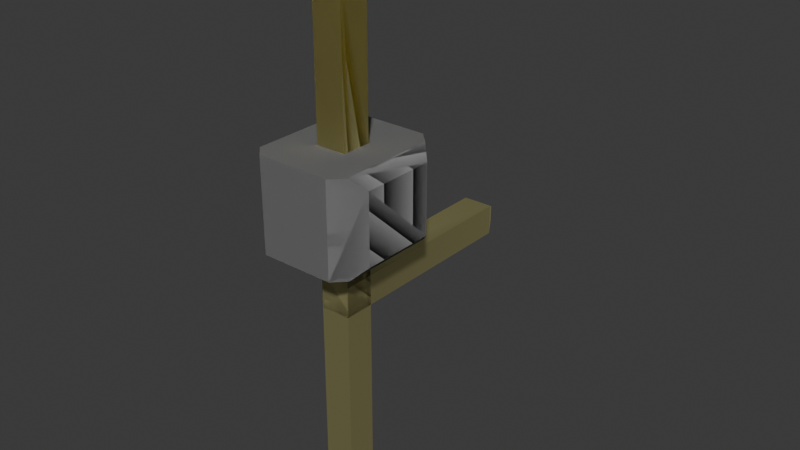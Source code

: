 # Source: 1xPin-Header.blend  (saved by Blender 4.4.32; exported with 4.5.12 LTS)
import bpy
from mathutils import Matrix  # noqa: F401  (used for matrix-valued properties, if any)

bpy.ops.wm.read_factory_settings(use_empty=True)
scene = bpy.context.scene
scene.name = 'Scene'

# ---- collections
col_collection = bpy.data.collections.new('Collection'); scene.collection.children.link(col_collection)

# ---- materials (node trees are filled in below, after node groups)
mat_m20_9990345_color_1_004 = bpy.data.materials.new('m20-9990345_color_1.004')
mat_m20_9990345_color_1_004.diffuse_color = (0.298, 0.298, 0.298, 1.0)
mat_m20_9990345_color_1_004.roughness = 1.0
mat_gold = bpy.data.materials.new('Gold')
mat_gold.diffuse_color = (0.9714, 0.9167, 0.4554, 1.0)
mat_gold.roughness = 1.0
mat_gold.metallic = 0.5118
mat_m20_9990345_color_1_001 = bpy.data.materials.new('m20-9990345_color_1.001')
mat_m20_9990345_color_1_001.diffuse_color = (0.298, 0.298, 0.298, 1.0)
mat_m20_9990345_color_1_001.roughness = 1.0
mat_gold_001 = bpy.data.materials.new('Gold.001')
mat_gold_001.diffuse_color = (0.9714, 0.9167, 0.4554, 1.0)
mat_gold_001.roughness = 1.0
mat_gold_001.metallic = 0.5118

# ---- node groups
ng_smooth_by_angle_004 = bpy.data.node_groups.new('Smooth by Angle.004', 'GeometryNodeTree')
_s = ng_smooth_by_angle_004.interface.new_socket(name='Mesh', in_out='OUTPUT', socket_type='NodeSocketGeometry')
_s = ng_smooth_by_angle_004.interface.new_socket(name='Mesh', in_out='INPUT', socket_type='NodeSocketGeometry')
_s = ng_smooth_by_angle_004.interface.new_socket(name='Angle', in_out='INPUT', socket_type='NodeSocketFloat')
_s.subtype = 'ANGLE'
_s.default_value = 0.5236
_s.min_value = 0.0
_s.max_value = 3.142
_s.description = 'Maximum face angle for smooth edges'
_s = ng_smooth_by_angle_004.interface.new_socket(name='Ignore Sharpness', in_out='INPUT', socket_type='NodeSocketBool')
_s.force_non_field = True
ng_smooth_by_angle_004.description = 'Set the sharpness of mesh edges based on the angle between the neighboring faces'
ng_smooth_by_angle_004.is_modifier = True
_N = ng_smooth_by_angle_004.nodes; _L = ng_smooth_by_angle_004.links
n0 = _N.new('GeometryNodeSetShadeSmooth'); n0.name = 'Set Shade Smooth'; n0.location = (120, -80)
n0.domain = 'EDGE'
n1 = _N.new('GeometryNodeSetShadeSmooth'); n1.name = 'Set Shade Smooth.001'; n1.location = (300, -80)
n2 = _N.new('NodeGroupOutput'); n2.name = 'Group Output'; n2.location = (480, -80)
n3 = _N.new('GeometryNodeInputMeshEdgeAngle'); n3.name = 'Edge Angle'; n3.location = (-440, -240)
n4 = _N.new('NodeGroupInput'); n4.name = 'Group Input'; n4.location = (-80, -80)
n5 = _N.new('GeometryNodeInputEdgeSmooth'); n5.name = 'Is Edge Smooth'; n5.location = (-260, -120)
n6 = _N.new('GeometryNodeInputShadeSmooth'); n6.name = 'Is Shade Smooth'; n6.location = (-440, -397)
n7 = _N.new('FunctionNodeCompare'); n7.name = 'Compare'; n7.location = (-260, -260)
n7.operation = 'LESS_EQUAL'
n7.inputs[6].default_value = (0.0, 0.0, 0.0, 0.0)
n7.inputs[7].default_value = (0.0, 0.0, 0.0, 0.0)
n8 = _N.new('FunctionNodeBooleanMath'); n8.name = 'Boolean Math.001'; n8.location = (-80, -260)
n9 = _N.new('NodeGroupInput'); n9.name = 'Group Input.001'; n9.location = (-440, -329)
n10 = _N.new('NodeGroupInput'); n10.name = 'Group Input.002'; n10.location = (-259, -189)
n11 = _N.new('FunctionNodeBooleanMath'); n11.name = 'Boolean Math'; n11.location = (-80, -149)
n11.operation = 'OR'
n12 = _N.new('FunctionNodeBooleanMath'); n12.name = 'Boolean Math.002'; n12.location = (-260, -380)
n12.operation = 'OR'
n13 = _N.new('NodeGroupInput'); n13.name = 'Group Input.003'; n13.location = (-440, -460)
_L.new(n3.outputs[0], n7.inputs[0])
_L.new(n1.outputs[0], n2.inputs[0])
_L.new(n9.outputs[1], n7.inputs[1])
_L.new(n7.outputs[0], n8.inputs[0])
_L.new(n4.outputs[0], n0.inputs[0])
_L.new(n0.outputs[0], n1.inputs[0])
_L.new(n8.outputs[0], n0.inputs[2])
_L.new(n10.outputs[2], n11.inputs[1])
_L.new(n5.outputs[0], n11.inputs[0])
_L.new(n11.outputs[0], n0.inputs[1])
_L.new(n13.outputs[2], n12.inputs[1])
_L.new(n6.outputs[0], n12.inputs[0])
_L.new(n12.outputs[0], n8.inputs[1])
n2.is_active_output = True
ng_smooth_by_angle_001 = bpy.data.node_groups.new('Smooth by Angle.001', 'GeometryNodeTree')
_s = ng_smooth_by_angle_001.interface.new_socket(name='Mesh', in_out='OUTPUT', socket_type='NodeSocketGeometry')
_s = ng_smooth_by_angle_001.interface.new_socket(name='Mesh', in_out='INPUT', socket_type='NodeSocketGeometry')
_s = ng_smooth_by_angle_001.interface.new_socket(name='Angle', in_out='INPUT', socket_type='NodeSocketFloat')
_s.subtype = 'ANGLE'
_s.default_value = 0.5236
_s.min_value = 0.0
_s.max_value = 3.142
_s.description = 'Maximum face angle for smooth edges'
_s = ng_smooth_by_angle_001.interface.new_socket(name='Ignore Sharpness', in_out='INPUT', socket_type='NodeSocketBool')
_s.force_non_field = True
ng_smooth_by_angle_001.description = 'Set the sharpness of mesh edges based on the angle between the neighboring faces'
ng_smooth_by_angle_001.is_modifier = True
_N = ng_smooth_by_angle_001.nodes; _L = ng_smooth_by_angle_001.links
n0 = _N.new('GeometryNodeSetShadeSmooth'); n0.name = 'Set Shade Smooth'; n0.location = (120, -80)
n0.domain = 'EDGE'
n1 = _N.new('GeometryNodeSetShadeSmooth'); n1.name = 'Set Shade Smooth.001'; n1.location = (300, -80)
n2 = _N.new('NodeGroupOutput'); n2.name = 'Group Output'; n2.location = (480, -80)
n3 = _N.new('GeometryNodeInputMeshEdgeAngle'); n3.name = 'Edge Angle'; n3.location = (-440, -240)
n4 = _N.new('NodeGroupInput'); n4.name = 'Group Input'; n4.location = (-80, -80)
n5 = _N.new('GeometryNodeInputEdgeSmooth'); n5.name = 'Is Edge Smooth'; n5.location = (-260, -120)
n6 = _N.new('GeometryNodeInputShadeSmooth'); n6.name = 'Is Shade Smooth'; n6.location = (-440, -397)
n7 = _N.new('FunctionNodeCompare'); n7.name = 'Compare'; n7.location = (-260, -260)
n7.operation = 'LESS_EQUAL'
n7.inputs[6].default_value = (0.0, 0.0, 0.0, 0.0)
n7.inputs[7].default_value = (0.0, 0.0, 0.0, 0.0)
n8 = _N.new('FunctionNodeBooleanMath'); n8.name = 'Boolean Math.001'; n8.location = (-80, -260)
n9 = _N.new('NodeGroupInput'); n9.name = 'Group Input.001'; n9.location = (-440, -329)
n10 = _N.new('NodeGroupInput'); n10.name = 'Group Input.002'; n10.location = (-259, -189)
n11 = _N.new('FunctionNodeBooleanMath'); n11.name = 'Boolean Math'; n11.location = (-80, -149)
n11.operation = 'OR'
n12 = _N.new('FunctionNodeBooleanMath'); n12.name = 'Boolean Math.002'; n12.location = (-260, -380)
n12.operation = 'OR'
n13 = _N.new('NodeGroupInput'); n13.name = 'Group Input.003'; n13.location = (-440, -460)
_L.new(n3.outputs[0], n7.inputs[0])
_L.new(n1.outputs[0], n2.inputs[0])
_L.new(n9.outputs[1], n7.inputs[1])
_L.new(n7.outputs[0], n8.inputs[0])
_L.new(n4.outputs[0], n0.inputs[0])
_L.new(n0.outputs[0], n1.inputs[0])
_L.new(n8.outputs[0], n0.inputs[2])
_L.new(n10.outputs[2], n11.inputs[1])
_L.new(n5.outputs[0], n11.inputs[0])
_L.new(n11.outputs[0], n0.inputs[1])
_L.new(n13.outputs[2], n12.inputs[1])
_L.new(n6.outputs[0], n12.inputs[0])
_L.new(n12.outputs[0], n8.inputs[1])
n2.is_active_output = True

# ---- material node trees
mat_m20_9990345_color_1_004.use_nodes = True; mat_m20_9990345_color_1_004.node_tree.nodes.clear()
_N = mat_m20_9990345_color_1_004.node_tree.nodes; _L = mat_m20_9990345_color_1_004.node_tree.links
n0 = _N.new('ShaderNodeBsdfPrincipled'); n0.name = 'Principled BSDF'; n0.location = (0, 300)
n0.inputs[0].default_value = (0.298, 0.298, 0.298, 1.0)
n0.inputs[2].default_value = 1.0
n0.inputs[13].default_value = 0.298
n1 = _N.new('ShaderNodeOutputMaterial'); n1.name = 'Material Output'; n1.location = (280, 300)
_L.new(n0.outputs[0], n1.inputs[0])
n1.is_active_output = True
mat_gold.use_nodes = True; mat_gold.node_tree.nodes.clear()
_N = mat_gold.node_tree.nodes; _L = mat_gold.node_tree.links
n0 = _N.new('ShaderNodeBsdfPrincipled'); n0.name = 'Principled BSDF'; n0.location = (10, 300)
n0.inputs[0].default_value = (0.9714, 0.9167, 0.4554, 1.0)
n0.inputs[1].default_value = 1.0
n1 = _N.new('ShaderNodeOutputMaterial'); n1.name = 'Material Output'; n1.location = (300, 300)
_L.new(n0.outputs[0], n1.inputs[0])
n1.is_active_output = True
mat_m20_9990345_color_1_001.use_nodes = True; mat_m20_9990345_color_1_001.node_tree.nodes.clear()
_N = mat_m20_9990345_color_1_001.node_tree.nodes; _L = mat_m20_9990345_color_1_001.node_tree.links
n0 = _N.new('ShaderNodeBsdfPrincipled'); n0.name = 'Principled BSDF'; n0.location = (0, 300)
n0.inputs[0].default_value = (0.298, 0.298, 0.298, 1.0)
n0.inputs[2].default_value = 1.0
n0.inputs[13].default_value = 0.298
n1 = _N.new('ShaderNodeOutputMaterial'); n1.name = 'Material Output'; n1.location = (280, 300)
_L.new(n0.outputs[0], n1.inputs[0])
n1.is_active_output = True
mat_gold_001.use_nodes = True; mat_gold_001.node_tree.nodes.clear()
_N = mat_gold_001.node_tree.nodes; _L = mat_gold_001.node_tree.links
n0 = _N.new('ShaderNodeBsdfPrincipled'); n0.name = 'Principled BSDF'; n0.location = (10, 300)
n0.inputs[0].default_value = (0.9714, 0.9167, 0.4554, 1.0)
n0.inputs[1].default_value = 1.0
n1 = _N.new('ShaderNodeOutputMaterial'); n1.name = 'Material Output'; n1.location = (300, 300)
_L.new(n0.outputs[0], n1.inputs[0])
n1.is_active_output = True

# ---- world
world_world = bpy.data.worlds.new('World'); scene.world = world_world
world_world.use_nodes = True; world_world.node_tree.nodes.clear()
_N = world_world.node_tree.nodes; _L = world_world.node_tree.links
n0 = _N.new('ShaderNodeOutputWorld'); n0.name = 'World Output'; n0.location = (300, 300)
n1 = _N.new('ShaderNodeBackground'); n1.name = 'Background'; n1.location = (10, 300)
n1.inputs[0].default_value = (0.05088, 0.05088, 0.05088, 1.0)
_L.new(n1.outputs[0], n0.inputs[0])
n0.is_active_output = True
world_world.color = (0.05088, 0.05088, 0.05088)
world_world.sun_shadow_jitter_overblur = 0.0

# ---- meshes
me_m20_9990345_1_004 = bpy.data.meshes.new('m20-9990345_1.004')
me_m20_9990345_1_004.from_pydata([(0.81, 0.0, 1.27), (0.205, -5.58, -0.165), (1.06, 0.0, 1.02), (0.205, -5.58, 0.165), (0.358, 0.0, 0.318), (-0.125, -5.58, -0.165), (1.06, 0.0, -1.02), (-0.125, -5.58, 0.165), (0.358, 0.0, -0.318), (0.358, -5.316, 0.318), (0.358, -5.316, -0.318), (0.81, 0.0, -1.27), (-0.73, 0.0, -1.27), (-0.278, -5.316, 0.318), (-0.278, 0.0, -0.318), (-0.278, -5.316, -0.318), (-0.98, 0.0, -1.02), (0.358, 5.836, -0.318), (-0.98, 0.0, 1.02), (-0.278, 5.836, -0.318), (-0.278, 0.0, 0.318), (0.358, 5.836, 0.318), (-0.73, 0.0, 1.27), (-0.278, 5.836, 0.318), (1.31, -0.25, 0.77), (-0.125, 6.1, 0.165), (1.31, -0.25, -0.77), (-0.125, 6.1, -0.165), (0.205, 6.1, 0.165), (1.31, -1.69, -0.77), (0.81, -1.94, -1.27), (0.205, 6.1, -0.165), (1.06, -1.94, -1.02), (-0.73, -1.94, -1.27), (-0.73, -1.94, -0.77), (0.81, -1.94, 1.27), (0.81, -1.94, 0.77), (-0.73, -1.94, 1.27), (-0.73, -1.94, 0.77), (0.81, -1.94, -0.77), (1.06, -1.94, 1.02), (0.358, -1.94, -0.318), (-0.278, -1.94, -0.318), (-0.278, -1.94, 0.318), (0.358, -1.94, 0.318), (-0.98, -1.94, 1.02), (-0.98, -1.94, -1.02), (1.31, -1.69, 0.77), (-1.23, -1.69, -0.77), (-1.23, -0.25, -0.77), (-1.23, -0.25, 0.77), (-1.23, -1.69, 0.77), (0.358, 0.0, 0.01483), (0.02517, 0.0, -0.318), (-0.278, 0.0, 0.01483), (0.02517, 0.0, 0.318), (-0.08547, -1.94, -0.318), (-0.278, -1.94, 0.1255), (-0.08547, -1.94, 0.318), (0.358, -1.94, 0.1255)], [], [(0, 2, 4), (4, 2, 6), (6, 8, 52, 4), (8, 6, 11), (8, 11, 12), (8, 12, 14, 53), (16, 14, 12), (18, 14, 16), (18, 20, 54, 14), (22, 20, 18), (22, 4, 55, 20), (22, 0, 4), (24, 26, 2), (2, 26, 6), (6, 26, 11), (11, 26, 29), (11, 29, 30), (30, 29, 32), (33, 12, 30), (30, 12, 11), (37, 35, 22), (22, 35, 0), (30, 32, 39), (39, 32, 40), (39, 40, 36), (36, 40, 35), (42, 34, 41, 56), (57, 43, 34, 42), (38, 34, 43), (58, 44, 38, 43), (38, 44, 36), (59, 41, 36, 44), (41, 39, 36), (41, 34, 39), (37, 45, 38), (38, 45, 46), (38, 46, 34), (34, 46, 33), (29, 47, 32), (32, 47, 40), (24, 47, 29, 26), (40, 47, 35), (35, 47, 24), (35, 24, 0), (0, 24, 2), (46, 48, 33), (33, 48, 49), (33, 49, 12), (12, 49, 16), (18, 16, 50), (50, 16, 49), (45, 37, 51), (51, 37, 22), (51, 22, 50), (50, 22, 18), (51, 48, 45), (45, 48, 46), (48, 51, 49), (49, 51, 50), (36, 35, 37, 38), (34, 33, 30, 39), (1, 3, 5), (5, 3, 7), (3, 1, 9), (9, 1, 10), (7, 3, 13), (13, 3, 9), (5, 7, 15), (15, 7, 13), (1, 5, 10), (10, 5, 15), (8, 53, 17), (10, 15, 56, 41), (42, 56, 15), (19, 17, 53, 14), (9, 10, 41, 59), (52, 8, 17), (59, 44, 9), (17, 21, 4, 52), (4, 21, 55), (58, 13, 9, 44), (43, 13, 58), (55, 21, 23, 20), (42, 15, 13, 57), (54, 19, 14), (57, 13, 43), (23, 19, 54, 20), (25, 27, 23), (23, 27, 19), (28, 31, 25), (25, 31, 27), (31, 28, 17), (17, 28, 21), (27, 31, 19), (19, 31, 17), (28, 25, 21), (21, 25, 23)])
me_m20_9990345_1_004.polygons.foreach_set('use_smooth', [True] * 97)
me_m20_9990345_1_004.polygons.foreach_set('material_index', [0, 0, 0, 0, 0, 0, 0, 0, 0, 0, 0, 0, 0, 0, 0, 0, 0, 0, 0, 0, 0, 0, 0, 0, 0, 0, 0, 0, 0, 0, 0, 0, 0, 0, 0, 0, 0, 0, 0, 0, 0, 0, 0, 0, 0, 0, 0, 0, 0, 0, 0, 0, 0, 0, 0, 0, 0, 0, 0, 0, 0, 1, 1, 1, 1, 1, 1, 1, 1, 1, 1, 1, 1, 1, 1, 1, 1, 1, 1, 1, 1, 1, 1, 1, 1, 1, 1, 1, 1, 1, 1, 1, 1, 1, 1, 1, 1])
_k = set([(1, 3), (1, 5), (1, 10), (3, 7), (3, 9), (4, 21), (5, 7), (5, 15), (7, 13), (8, 17), (9, 10), (9, 13), (9, 44), (10, 15), (10, 41), (13, 15), (13, 43), (14, 19), (15, 42), (17, 19), (17, 21), (17, 31), (19, 23), (19, 27), (20, 23), (21, 23), (21, 28), (23, 25), (25, 27), (25, 28), (27, 31), (28, 31)])
me_m20_9990345_1_004.attributes.new('sharp_edge', 'BOOLEAN', 'EDGE').data.foreach_set('value', [ (min(e.vertices), max(e.vertices)) in _k for e in me_m20_9990345_1_004.edges])
me_m20_9990345_1_004.materials.append(mat_m20_9990345_color_1_004)
me_m20_9990345_1_004.materials.append(mat_gold)
me_m20_9990345_1_004.update()
me_m20_9990345_1_004.normals_split_custom_set([tuple(v) for v in zip(*[iter([0.2971, 0.6303, 0.7173, 0.5732, 0.706, 0.4159, 0.3015, 0.9045, 0.3015, 0.3015, 0.9045, 0.3015, 0.5732, 0.706, 0.4159, 0.5732, 0.706, -0.4159, 0.5732, 0.706, -0.4159, 0.3015, 0.9045, -0.3015, 0.7071, 0.7071, 0.0, 0.3015, 0.9045, 0.3015, 0.3015, 0.9045, -0.3015, 0.5732, 0.706, -0.4159, 0.2971, 0.6303, -0.7173, 0.3015, 0.9045, -0.3015, 0.2971, 0.6303, -0.7173, -0.2971, 0.6303, -0.7173, 0.3015, 0.9045, -0.3015, -0.2971, 0.6303, -0.7173, -0.3015, 0.9045, -0.3015, 0.0, 0.7071, -0.7071, -0.5732, 0.706, -0.4159, -0.3015, 0.9045, -0.3015, -0.2971, 0.6303, -0.7173, -0.5732, 0.706, 0.4159, -0.3015, 0.9045, -0.3015, -0.5732, 0.706, -0.4159, -0.5732, 0.706, 0.4159, -0.3015, 0.9045, 0.3015, -0.7071, 0.7071, 0.0, -0.3015, 0.9045, -0.3015, -0.2971, 0.6303, 0.7173, -0.3015, 0.9045, 0.3015, -0.5732, 0.706, 0.4159, -0.2971, 0.6303, 0.7173, 0.3015, 0.9045, 0.3015, 0.0, 0.7071, 0.7071, -0.3015, 0.9045, 0.3015, -0.2971, 0.6303, 0.7173, 0.2971, 0.6303, 0.7173, 0.3015, 0.9045, 0.3015, 0.9054, 0.3002, 0.3002, 0.9054, 0.3002, -0.3002, 0.5732, 0.706, 0.4159, 0.5732, 0.706, 0.4159, 0.9054, 0.3002, -0.3002, 0.5732, 0.706, -0.4159, 0.5732, 0.706, -0.4159, 0.9054, 0.3002, -0.3002, 0.2971, 0.6303, -0.7173, 0.2971, 0.6303, -0.7173, 0.9054, 0.3002, -0.3002, 0.9054, -0.3002, -0.3002, 0.2971, 0.6303, -0.7173, 0.9054, -0.3002, -0.3002, 0.2971, -0.6303, -0.7173, 0.2971, -0.6303, -0.7173, 0.9054, -0.3002, -0.3002, 0.5732, -0.706, -0.4159, -0.2971, -0.6303, -0.7173, -0.2971, 0.6303, -0.7173, 0.2971, -0.6303, -0.7173, 0.2971, -0.6303, -0.7173, -0.2971, 0.6303, -0.7173, 0.2971, 0.6303, -0.7173, -0.2971, -0.6303, 0.7173, 0.2971, -0.6303, 0.7173, -0.2971, 0.6303, 0.7173, -0.2971, 0.6303, 0.7173, 0.2971, -0.6303, 0.7173, 0.2971, 0.6303, 0.7173, 0.2971, -0.6303, -0.7173, 0.5732, -0.706, -0.4159, 0.0, -1.0, 8.563e-08, 0.0, -1.0, 8.563e-08, 0.5732, -0.706, -0.4159, 0.5732, -0.706, 0.4159, 0.0, -1.0, 8.563e-08, 0.5732, -0.706, 0.4159, 0.0, -1.0, -4.282e-08, 0.0, -1.0, -4.282e-08, 0.5732, -0.706, 0.4159, 0.2971, -0.6303, 0.7173, -0.3015, -0.9045, -0.3015, 0.0, -1.0, 4.293e-08, 0.3015, -0.9045, -0.3015, 0.0, -0.7071, -0.7071, -0.7071, -0.7071, 0.0, -0.3015, -0.9045, 0.3015, 0.0, -1.0, 4.293e-08, -0.3015, -0.9045, -0.3015, 0.0, -1.0, -2.146e-08, 0.0, -1.0, 4.293e-08, -0.3015, -0.9045, 0.3015, 0.0, -0.7071, 0.7071, 0.3015, -0.9045, 0.3015, 0.0, -1.0, -2.146e-08, -0.3015, -0.9045, 0.3015, 0.0, -1.0, -2.146e-08, 0.3015, -0.9045, 0.3015, 0.0, -1.0, -4.282e-08, 0.7071, -0.7071, 0.0, 0.3015, -0.9045, -0.3015, 0.0, -1.0, -4.282e-08, 0.3015, -0.9045, 0.3015, 0.3015, -0.9045, -0.3015, 0.0, -1.0, 8.563e-08, 0.0, -1.0, -4.282e-08, 0.3015, -0.9045, -0.3015, 0.0, -1.0, 4.293e-08, 0.0, -1.0, 8.563e-08, -0.2971, -0.6303, 0.7173, -0.5732, -0.706, 0.4159, 0.0, -1.0, -2.146e-08, 0.0, -1.0, -2.146e-08, -0.5732, -0.706, 0.4159, -0.5732, -0.706, -0.4159, 0.0, -1.0, -2.146e-08, -0.5732, -0.706, -0.4159, 0.0, -1.0, 4.293e-08, 0.0, -1.0, 4.293e-08, -0.5732, -0.706, -0.4159, -0.2971, -0.6303, -0.7173, 0.9054, -0.3002, -0.3002, 0.9054, -0.3002, 0.3002, 0.5732, -0.706, -0.4159, 0.5732, -0.706, -0.4159, 0.9054, -0.3002, 0.3002, 0.5732, -0.706, 0.4159, 0.9054, 0.3002, 0.3002, 0.9054, -0.3002, 0.3002, 0.9054, -0.3002, -0.3002, 0.9054, 0.3002, -0.3002, 0.5732, -0.706, 0.4159, 0.9054, -0.3002, 0.3002, 0.2971, -0.6303, 0.7173, 0.2971, -0.6303, 0.7173, 0.9054, -0.3002, 0.3002, 0.9054, 0.3002, 0.3002, 0.2971, -0.6303, 0.7173, 0.9054, 0.3002, 0.3002, 0.2971, 0.6303, 0.7173, 0.2971, 0.6303, 0.7173, 0.9054, 0.3002, 0.3002, 0.5732, 0.706, 0.4159, -0.5732, -0.706, -0.4159, -0.9054, -0.3002, -0.3002, -0.2971, -0.6303, -0.7173, -0.2971, -0.6303, -0.7173, -0.9054, -0.3002, -0.3002, -0.9054, 0.3002, -0.3002, -0.2971, -0.6303, -0.7173, -0.9054, 0.3002, -0.3002, -0.2971, 0.6303, -0.7173, -0.2971, 0.6303, -0.7173, -0.9054, 0.3002, -0.3002, -0.5732, 0.706, -0.4159, -0.5732, 0.706, 0.4159, -0.5732, 0.706, -0.4159, -0.9054, 0.3002, 0.3002, -0.9054, 0.3002, 0.3002, -0.5732, 0.706, -0.4159, -0.9054, 0.3002, -0.3002, -0.5732, -0.706, 0.4159, -0.2971, -0.6303, 0.7173, -0.9054, -0.3002, 0.3002, -0.9054, -0.3002, 0.3002, -0.2971, -0.6303, 0.7173, -0.2971, 0.6303, 0.7173, -0.9054, -0.3002, 0.3002, -0.2971, 0.6303, 0.7173, -0.9054, 0.3002, 0.3002, -0.9054, 0.3002, 0.3002, -0.2971, 0.6303, 0.7173, -0.5732, 0.706, 0.4159, -0.9054, -0.3002, 0.3002, -0.9054, -0.3002, -0.3002, -0.5732, -0.706, 0.4159, -0.5732, -0.706, 0.4159, -0.9054, -0.3002, -0.3002, -0.5732, -0.706, -0.4159, -0.9054, -0.3002, -0.3002, -0.9054, -0.3002, 0.3002, -0.9054, 0.3002, -0.3002, -0.9054, 0.3002, -0.3002, -0.9054, -0.3002, 0.3002, -0.9054, 0.3002, 0.3002, 0.0, -1.0, -4.282e-08, 0.2971, -0.6303, 0.7173, -0.2971, -0.6303, 0.7173, 0.0, -1.0, -2.146e-08, 0.0, -1.0, 4.293e-08, -0.2971, -0.6303, -0.7173, 0.2971, -0.6303, -0.7173, 0.0, -1.0, 8.563e-08, 0.0, -1.0, 0.0, 0.0, -1.0, 0.0, 0.0, -1.0, 0.0, 0.0, -1.0, 0.0, 0.0, -1.0, 0.0, 0.0, -1.0, 0.0, 0.8652, -0.5014, 0.0, 0.8652, -0.5014, 0.0, 0.8652, -0.5014, 0.0, 0.8652, -0.5014, 0.0, 0.8652, -0.5014, 0.0, 0.8652, -0.5014, 0.0, 0.0, -0.5014, 0.8652, 0.0, -0.5014, 0.8652, 0.0, -0.5014, 0.8652, 0.0, -0.5014, 0.8652, 0.0, -0.5014, 0.8652, 0.0, -0.5014, 0.8652, -0.8652, -0.5014, 0.0, -0.8652, -0.5014, 0.0, -0.8652, -0.5014, 0.0, -0.8652, -0.5014, 0.0, -0.8652, -0.5014, 0.0, -0.8652, -0.5014, 0.0, 0.0, -0.5014, -0.8652, 0.0, -0.5014, -0.8652, 0.0, -0.5014, -0.8652, 0.0, -0.5014, -0.8652, 0.0, -0.5014, -0.8652, 0.0, -0.5014, -0.8652, 0.3015, 0.9045, -0.3015, 0.0, 0.7071, -0.7071, 0.0, 0.0, -1.0, 0.0, 0.0, -1.0, 0.0, 0.0, -1.0, 0.0, -0.7071, -0.7071, 0.3015, -0.9045, -0.3015, -0.3015, -0.9045, -0.3015, 0.0, -0.7071, -0.7071, 0.0, 0.0, -1.0, 0.0, 0.0, -1.0, 0.0, 0.0, -1.0, 0.0, 0.7071, -0.7071, -0.3015, 0.9045, -0.3015, 1.0, -7.881e-09, 0.0, 1.0, -8.178e-09, 0.0, 0.3015, -0.9045, -0.3015, 0.7071, -0.7071, 0.0, 0.7071, 0.7071, 0.0, 0.3015, 0.9045, -0.3015, 1.0, 0.0, 0.0, 0.7071, -0.7071, 0.0, 0.3015, -0.9045, 0.3015, 1.0, -7.881e-09, 0.0, 1.0, 0.0, 0.0, 1.0, 0.0, 0.0, 0.3015, 0.9045, 0.3015, 0.7071, 0.7071, 0.0, 0.3015, 0.9045, 0.3015, 0.0, 0.0, 1.0, 0.0, 0.7071, 0.7071, 0.0, -0.7071, 0.7071, 0.0, 0.0, 1.0, 0.0, 0.0, 1.0, 0.3015, -0.9045, 0.3015, -0.3015, -0.9045, 0.3015, 0.0, 0.0, 1.0, 0.0, -0.7071, 0.7071, 0.0, 0.7071, 0.7071, 0.0, 0.0, 1.0, 0.0, 0.0, 1.0, -0.3015, 0.9045, 0.3015, -0.3015, -0.9045, -0.3015, -1.0, 4.089e-09, 0.0, -1.0, 3.941e-09, 0.0, -0.7071, -0.7071, 0.0, -0.7071, 0.7071, 0.0, -1.0, -2.62e-09, 0.0, -0.3015, 0.9045, -0.3015, -0.7071, -0.7071, 0.0, -1.0, 3.941e-09, 0.0, -0.3015, -0.9045, 0.3015, -1.0, -2.719e-09, 0.0, -1.0, -2.62e-09, 0.0, -0.7071, 0.7071, 0.0, -0.3015, 0.9045, 0.3015, -0.8652, 0.5014, 0.0, -0.8652, 0.5014, 0.0, -0.8652, 0.5014, 0.0, -0.8652, 0.5014, 0.0, -0.8652, 0.5014, 0.0, -0.8652, 0.5014, 0.0, 0.0, 1.0, 0.0, 0.0, 1.0, 0.0, 0.0, 1.0, 0.0, 0.0, 1.0, 0.0, 0.0, 1.0, 0.0, 0.0, 1.0, 0.0, 0.8652, 0.5014, 0.0, 0.8652, 0.5014, 0.0, 0.8652, 0.5014, 0.0, 0.8652, 0.5014, 0.0, 0.8652, 0.5014, 0.0, 0.8652, 0.5014, 0.0, 0.0, 0.5014, -0.8652, 0.0, 0.5014, -0.8652, 0.0, 0.5014, -0.8652, 0.0, 0.5014, -0.8652, 0.0, 0.5014, -0.8652, 0.0, 0.5014, -0.8652, 0.0, 0.5014, 0.8652, 0.0, 0.5014, 0.8652, 0.0, 0.5014, 0.8652, 0.0, 0.5014, 0.8652, 0.0, 0.5014, 0.8652, 0.0, 0.5014, 0.8652])] * 3)])
me_m20_9990345_1_001 = bpy.data.meshes.new('m20-9990345_1.001')
me_m20_9990345_1_001.from_pydata([(0.81, 0.0, 1.27), (0.205, -5.58, -0.165), (1.06, 0.0, 1.02), (0.205, -5.58, 0.165), (0.358, 0.0, 0.318), (-0.125, -5.58, -0.165), (1.06, 0.0, -1.02), (-0.125, -5.58, 0.165), (0.358, 0.0, -0.318), (0.358, -5.316, 0.318), (0.358, -5.316, -0.318), (0.81, 0.0, -1.27), (-0.73, 0.0, -1.27), (-0.278, -5.316, 0.318), (-0.278, 0.0, -0.318), (-0.278, -5.316, -0.318), (-0.98, 0.0, -1.02), (0.358, 0.7179, -4.118), (-0.98, 0.0, 1.02), (-0.278, 0.7179, -4.118), (-0.278, 0.0, 0.318), (0.358, 1.354, -4.118), (-0.73, 0.0, 1.27), (-0.278, 1.354, -4.118), (1.31, -0.25, 0.77), (-0.125, 1.201, -4.382), (1.31, -0.25, -0.77), (-0.125, 0.8709, -4.382), (0.205, 1.201, -4.382), (1.31, -1.69, -0.77), (0.81, -1.94, -1.27), (0.205, 0.8709, -4.382), (1.06, -1.94, -1.02), (-0.73, -1.94, -1.27), (-0.73, -1.94, -0.77), (0.81, -1.94, 1.27), (0.81, -1.94, 0.77), (-0.73, -1.94, 1.27), (-0.73, -1.94, 0.77), (0.81, -1.94, -0.77), (1.06, -1.94, 1.02), (0.358, -1.94, -0.318), (-0.278, -1.94, -0.318), (-0.278, -1.94, 0.318), (0.358, -1.94, 0.318), (-0.98, -1.94, 1.02), (-0.98, -1.94, -1.02), (1.31, -1.69, 0.77), (-1.23, -1.69, -0.77), (-1.23, -0.25, -0.77), (-1.23, -0.25, 0.77), (-1.23, -1.69, 0.77), (-0.08547, -1.94, -0.318), (-0.278, -1.94, 0.1255), (-0.08547, -1.94, 0.318), (0.358, -1.94, 0.1255), (0.358, 1.354, 0.318), (0.358, 1.354, -0.318), (-0.278, 1.354, -0.318), (-0.278, 1.354, 0.318), (0.358, 0.7239, -0.318), (0.358, 0.7239, 0.318), (-0.278, 0.7239, -0.318), (-0.278, 0.7239, 0.318)], [], [(0, 2, 4), (4, 2, 6), (8, 6, 11), (8, 11, 12), (16, 14, 12), (18, 14, 16), (22, 20, 18), (22, 0, 4), (24, 26, 2), (2, 26, 6), (6, 26, 11), (11, 26, 29), (11, 29, 30), (30, 29, 32), (33, 12, 30), (30, 12, 11), (37, 35, 22), (22, 35, 0), (30, 32, 39), (39, 32, 40), (39, 40, 36), (36, 40, 35), (42, 34, 41, 52), (53, 43, 34, 42), (38, 34, 43), (54, 44, 38, 43), (38, 44, 36), (55, 41, 36, 44), (41, 39, 36), (41, 34, 39), (37, 45, 38), (38, 45, 46), (38, 46, 34), (34, 46, 33), (29, 47, 32), (32, 47, 40), (24, 47, 29, 26), (40, 47, 35), (35, 47, 24), (35, 24, 0), (0, 24, 2), (46, 48, 33), (33, 48, 49), (33, 49, 12), (12, 49, 16), (18, 16, 50), (50, 16, 49), (45, 37, 51), (51, 37, 22), (51, 22, 50), (50, 22, 18), (51, 48, 45), (45, 48, 46), (48, 51, 49), (49, 51, 50), (36, 35, 37, 38), (34, 33, 30, 39), (1, 3, 5), (5, 3, 7), (3, 1, 9), (9, 1, 10), (7, 3, 13), (13, 3, 9), (5, 7, 15), (15, 7, 13), (1, 5, 10), (10, 5, 15), (10, 15, 52, 41), (42, 52, 15), (9, 10, 41, 55), (55, 44, 9), (54, 13, 9, 44), (43, 13, 54), (42, 15, 13, 53), (53, 13, 43), (25, 27, 23), (23, 27, 19), (28, 31, 25), (25, 31, 27), (31, 28, 17), (17, 28, 21), (27, 31, 19), (19, 31, 17), (28, 25, 21), (21, 25, 23), (6, 8, 4), (12, 14, 8), (38, 14, 18), (22, 4, 20), (45, 14, 18, 20), (18, 14, 20), (61, 60, 57, 56), (62, 58, 23, 19), (63, 62, 58, 59), (63, 61, 56, 59), (20, 4, 61, 63), (20, 14, 62, 63), (8, 14, 62, 60), (4, 8, 60, 61), (58, 57, 21, 23), (57, 60, 17, 21), (60, 62, 19, 17), (58, 57, 56, 59)])
me_m20_9990345_1_001.polygons.foreach_set('use_smooth', [1, 1, 1, 1, 1, 1, 1, 1, 1, 1, 1, 1, 1, 1, 1, 1, 1, 1, 1, 1, 1, 1, 1, 1, 1, 1, 1, 1, 1, 1, 1, 1, 1, 1, 1, 1, 1, 1, 1, 1, 1, 1, 1, 1, 1, 1, 1, 1, 1, 1, 1, 1, 1, 1, 1, 1, 1, 1, 1, 1, 1, 1, 1, 1, 1, 1, 1, 1, 1, 1, 1, 1, 1, 1, 1, 1, 1, 1, 1, 1, 1, 1, 1, 1, 1, 1, 1, 1, 1, 0, 0, 1, 1, 0, 1, 1, 0, 1, 1, 1, 1, 1, 0])
me_m20_9990345_1_001.polygons.foreach_set('material_index', [0, 0, 0, 0, 0, 0, 0, 0, 0, 0, 0, 0, 0, 0, 0, 0, 0, 0, 0, 0, 0, 0, 0, 0, 0, 0, 0, 0, 0, 0, 0, 0, 0, 0, 0, 0, 0, 0, 0, 0, 0, 0, 0, 0, 0, 0, 0, 0, 0, 0, 0, 0, 0, 0, 0, 0, 0, 1, 1, 1, 1, 1, 1, 1, 1, 1, 1, 1, 1, 1, 1, 1, 1, 1, 1, 1, 1, 1, 1, 1, 1, 1, 1, 1, 1, 0, 0, 0, 0, 0, 0, 1, 1, 1, 1, 1, 1, 1, 1, 1, 1, 1, 1])
_k = set([(1, 3), (1, 5), (1, 10), (3, 7), (3, 9), (5, 7), (5, 15), (7, 13), (9, 10), (9, 13), (9, 44), (10, 15), (10, 41), (13, 15), (13, 43), (15, 42), (17, 19), (17, 21), (17, 31), (19, 23), (19, 27), (21, 23), (21, 28), (23, 25), (25, 27), (25, 28), (27, 31), (28, 31)])
me_m20_9990345_1_001.attributes.new('sharp_edge', 'BOOLEAN', 'EDGE').data.foreach_set('value', [ (min(e.vertices), max(e.vertices)) in _k for e in me_m20_9990345_1_001.edges])
me_m20_9990345_1_001.materials.append(mat_m20_9990345_color_1_001)
me_m20_9990345_1_001.materials.append(mat_gold_001)
me_m20_9990345_1_001.update()
me_m20_9990345_1_001.normals_split_custom_set([tuple(v) for v in zip(*[iter([0.2971, 0.6303, 0.7173, 0.5732, 0.706, 0.4159, 0.2246, 0.9716, -0.0741, 0.2246, 0.9716, -0.0741, 0.5732, 0.706, 0.4159, 0.5556, 0.7394, -0.3804, 0.5161, 0.6835, -0.5161, 0.5556, 0.7394, -0.3804, 0.2971, 0.6303, -0.7173, 0.5161, 0.6835, -0.5161, 0.2971, 0.6303, -0.7173, -0.2327, 0.687, -0.6884, -0.5732, 0.706, -0.4159, 0.2725, 0.9547, -0.1196, -0.2327, 0.687, -0.6884, -0.5733, 0.7059, 0.416, 0.2725, 0.9547, -0.1196, -0.5732, 0.706, -0.4159, -0.2757, 0.6982, 0.6607, -0.2319, 0.6862, 0.6894, -0.5733, 0.7059, 0.416, -0.2757, 0.6982, 0.6607, 0.2971, 0.6303, 0.7173, 0.2246, 0.9716, -0.0741, 0.9054, 0.3002, 0.3002, 0.9054, 0.3002, -0.3002, 0.5732, 0.706, 0.4159, 0.5732, 0.706, 0.4159, 0.9054, 0.3002, -0.3002, 0.5556, 0.7394, -0.3804, 0.5556, 0.7394, -0.3804, 0.9054, 0.3002, -0.3002, 0.2971, 0.6303, -0.7173, 0.2971, 0.6303, -0.7173, 0.9054, 0.3002, -0.3002, 0.9054, -0.3002, -0.3002, 0.2971, 0.6303, -0.7173, 0.9054, -0.3002, -0.3002, 0.2971, -0.6303, -0.7173, 0.2971, -0.6303, -0.7173, 0.9054, -0.3002, -0.3002, 0.5732, -0.706, -0.4159, -0.2971, -0.6303, -0.7173, -0.2327, 0.687, -0.6884, 0.2971, -0.6303, -0.7173, 0.2971, -0.6303, -0.7173, -0.2327, 0.687, -0.6884, 0.2971, 0.6303, -0.7173, -0.2971, -0.6303, 0.7173, 0.2971, -0.6303, 0.7173, -0.2757, 0.6982, 0.6607, -0.2757, 0.6982, 0.6607, 0.2971, -0.6303, 0.7173, 0.2971, 0.6303, 0.7173, 0.2971, -0.6303, -0.7173, 0.5732, -0.706, -0.4159, 0.0, -1.0, 8.563e-08, 0.0, -1.0, 8.563e-08, 0.5732, -0.706, -0.4159, 0.5732, -0.706, 0.4159, 0.0, -1.0, 8.563e-08, 0.5732, -0.706, 0.4159, 0.0, -1.0, -4.282e-08, 0.0, -1.0, -4.282e-08, 0.5732, -0.706, 0.4159, 0.2971, -0.6303, 0.7173, -0.3015, -0.9045, -0.3015, 0.0, -1.0, 4.293e-08, 0.3015, -0.9045, -0.3015, 0.0, -0.7071, -0.7071, -0.7071, -0.7071, 0.0, -0.3015, -0.9045, 0.3015, 0.0, -1.0, 4.293e-08, -0.3015, -0.9045, -0.3015, 0.0, -1.0, -2.146e-08, 0.0, -1.0, 4.293e-08, -0.3015, -0.9045, 0.3015, 0.0, -0.7071, 0.7071, 0.3015, -0.9045, 0.3015, 0.0, -1.0, -2.146e-08, -0.3015, -0.9045, 0.3015, 0.0, -1.0, -2.146e-08, 0.3015, -0.9045, 0.3015, 0.0, -1.0, -4.282e-08, 0.7071, -0.7071, 0.0, 0.3015, -0.9045, -0.3015, 0.0, -1.0, -4.282e-08, 0.3015, -0.9045, 0.3015, 0.3015, -0.9045, -0.3015, 0.0, -1.0, 8.563e-08, 0.0, -1.0, -4.282e-08, 0.3015, -0.9045, -0.3015, 0.0, -1.0, 4.293e-08, 0.0, -1.0, 8.563e-08, -0.2971, -0.6303, 0.7173, -0.5732, -0.706, 0.4159, 0.0, -1.0, -2.146e-08, 0.0, -1.0, -2.146e-08, -0.5732, -0.706, 0.4159, -0.5732, -0.706, -0.4159, 0.0, -1.0, -2.146e-08, -0.5732, -0.706, -0.4159, 0.0, -1.0, 4.293e-08, 0.0, -1.0, 4.293e-08, -0.5732, -0.706, -0.4159, -0.2971, -0.6303, -0.7173, 0.9054, -0.3002, -0.3002, 0.9054, -0.3002, 0.3002, 0.5732, -0.706, -0.4159, 0.5732, -0.706, -0.4159, 0.9054, -0.3002, 0.3002, 0.5732, -0.706, 0.4159, 0.9054, 0.3002, 0.3002, 0.9054, -0.3002, 0.3002, 0.9054, -0.3002, -0.3002, 0.9054, 0.3002, -0.3002, 0.5732, -0.706, 0.4159, 0.9054, -0.3002, 0.3002, 0.2971, -0.6303, 0.7173, 0.2971, -0.6303, 0.7173, 0.9054, -0.3002, 0.3002, 0.9054, 0.3002, 0.3002, 0.2971, -0.6303, 0.7173, 0.9054, 0.3002, 0.3002, 0.2971, 0.6303, 0.7173, 0.2971, 0.6303, 0.7173, 0.9054, 0.3002, 0.3002, 0.5732, 0.706, 0.4159, -0.5732, -0.706, -0.4159, -0.9054, -0.3002, -0.3002, -0.2971, -0.6303, -0.7173, -0.2971, -0.6303, -0.7173, -0.9054, -0.3002, -0.3002, -0.9054, 0.3002, -0.3002, -0.2971, -0.6303, -0.7173, -0.9054, 0.3002, -0.3002, -0.2327, 0.687, -0.6884, -0.2327, 0.687, -0.6884, -0.9054, 0.3002, -0.3002, -0.5732, 0.706, -0.4159, -0.5733, 0.7059, 0.416, -0.5732, 0.706, -0.4159, -0.9054, 0.3002, 0.3002, -0.9054, 0.3002, 0.3002, -0.5732, 0.706, -0.4159, -0.9054, 0.3002, -0.3002, -0.5732, -0.706, 0.4159, -0.2971, -0.6303, 0.7173, -0.9054, -0.3002, 0.3002, -0.9054, -0.3002, 0.3002, -0.2971, -0.6303, 0.7173, -0.2757, 0.6982, 0.6607, -0.9054, -0.3002, 0.3002, -0.2757, 0.6982, 0.6607, -0.9054, 0.3002, 0.3002, -0.9054, 0.3002, 0.3002, -0.2757, 0.6982, 0.6607, -0.5733, 0.7059, 0.416, -0.9054, -0.3002, 0.3002, -0.9054, -0.3002, -0.3002, -0.5732, -0.706, 0.4159, -0.5732, -0.706, 0.4159, -0.9054, -0.3002, -0.3002, -0.5732, -0.706, -0.4159, -0.9054, -0.3002, -0.3002, -0.9054, -0.3002, 0.3002, -0.9054, 0.3002, -0.3002, -0.9054, 0.3002, -0.3002, -0.9054, -0.3002, 0.3002, -0.9054, 0.3002, 0.3002, 0.0, -1.0, -4.282e-08, 0.2971, -0.6303, 0.7173, -0.2971, -0.6303, 0.7173, 0.0, -1.0, -2.146e-08, 0.0, -1.0, 4.293e-08, -0.2971, -0.6303, -0.7173, 0.2971, -0.6303, -0.7173, 0.0, -1.0, 8.563e-08, 0.0, -1.0, 0.0, 0.0, -1.0, 0.0, 0.0, -1.0, 0.0, 0.0, -1.0, 0.0, 0.0, -1.0, 0.0, 0.0, -1.0, 0.0, 0.8652, -0.5014, 0.0, 0.8652, -0.5014, 0.0, 0.8652, -0.5014, 0.0, 0.8652, -0.5014, 0.0, 0.8652, -0.5014, 0.0, 0.8652, -0.5014, 0.0, 0.0, -0.5014, 0.8652, 0.0, -0.5014, 0.8652, 0.0, -0.5014, 0.8652, 0.0, -0.5014, 0.8652, 0.0, -0.5014, 0.8652, 0.0, -0.5014, 0.8652, -0.8652, -0.5014, 0.0, -0.8652, -0.5014, 0.0, -0.8652, -0.5014, 0.0, -0.8652, -0.5014, 0.0, -0.8652, -0.5014, 0.0, -0.8652, -0.5014, 0.0, 0.0, -0.5014, -0.8652, 0.0, -0.5014, -0.8652, 0.0, -0.5014, -0.8652, 0.0, -0.5014, -0.8652, 0.0, -0.5014, -0.8652, 0.0, -0.5014, -0.8652, 0.0, 0.0, -1.0, 0.0, 0.0, -1.0, 0.0, -0.7071, -0.7071, 0.3015, -0.9045, -0.3015, -0.3015, -0.9045, -0.3015, 0.0, -0.7071, -0.7071, 0.0, 0.0, -1.0, 1.0, -7.881e-09, 0.0, 1.0, -8.178e-09, 0.0, 0.3015, -0.9045, -0.3015, 0.7071, -0.7071, 0.0, 0.7071, -0.7071, 0.0, 0.3015, -0.9045, 0.3015, 1.0, -7.881e-09, 0.0, 0.0, -0.7071, 0.7071, 0.0, 0.0, 1.0, 0.0, 0.0, 1.0, 0.3015, -0.9045, 0.3015, -0.3015, -0.9045, 0.3015, 0.0, 0.0, 1.0, 0.0, -0.7071, 0.7071, -0.3015, -0.9045, -0.3015, -1.0, 4.089e-09, 0.0, -1.0, 3.941e-09, 0.0, -0.7071, -0.7071, 0.0, -0.7071, -0.7071, 0.0, -1.0, 3.941e-09, 0.0, -0.3015, -0.9045, 0.3015, -0.8652, -7.399e-08, -0.5014, -0.8652, -3.537e-07, -0.5014, -0.8652, -2.71e-07, -0.5014, -0.8652, -2.71e-07, -0.5014, -0.8652, -3.537e-07, -0.5014, -0.8652, -4.607e-07, -0.5014, 0.0, 0.0, -1.0, 0.0, 0.0, -1.0, 0.0, 0.0, -1.0, 0.0, 0.0, -1.0, 0.0, 0.0, -1.0, 0.0, 0.0, -1.0, 0.8652, 0.0, -0.5014, 0.8652, 1.666e-07, -0.5014, 0.8652, 1.173e-07, -0.5014, 0.8652, 1.173e-07, -0.5014, 0.8652, 1.666e-07, -0.5014, 0.8652, 2.304e-07, -0.5014, 0.0, -0.8652, -0.5014, 0.0, -0.8652, -0.5014, 0.0, -0.8652, -0.5014, 0.0, -0.8652, -0.5014, 0.0, -0.8652, -0.5014, 0.0, -0.8652, -0.5014, 0.0, 0.8652, -0.5014, 4.443e-07, 0.8652, -0.5014, 3.129e-07, 0.8652, -0.5014, 3.129e-07, 0.8652, -0.5014, 4.443e-07, 0.8652, -0.5014, 6.143e-07, 0.8652, -0.5014, 0.5556, 0.7394, -0.3804, 0.5161, 0.6835, -0.5161, 0.2246, 0.9716, -0.0741, -0.2327, 0.687, -0.6884, 0.2725, 0.9547, -0.1196, 0.5161, 0.6835, -0.5161, 0.8842, 0.05416, 0.4639, 0.6074, -0.01821, 0.7942, 0.9022, 0.0519, 0.4282, -0.2757, 0.6982, 0.6607, 0.2246, 0.9716, -0.0741, -0.2319, 0.6862, 0.6894, 1.0, 0.0, 0.0, 1.0, 0.0, 0.0, 1.0, 0.0, 0.0, 1.0, 0.0, 0.0, 0.02795, -0.9992, -0.02864, -0.03176, -0.9045, 0.4252, -0.3015, -0.9045, 0.3015, 0.2408, 0.1096, 0.9644, 0.9146, 0.2664, -0.3043, 0.7723, 0.6234, 0.1225, 0.5473, -0.5511, 0.6299, -0.7833, -0.1919, -0.5913, -0.2419, 0.9353, -0.2582, -0.7071, 0.7071, 3.493e-08, -0.7068, -0.7075, 0.001117, 0.9045, 1.009e-07, -0.4264, 0.9045, 0.4139, 0.1023, 0.9045, -0.1023, 0.4139, 0.9045, -0.4264, -4.034e-08, 3.511e-08, -0.4264, 0.9045, 0.2408, 0.1096, 0.9644, 0.5473, -0.5511, 0.6299, 4.034e-08, -0.4264, 0.9045, -0.2319, 0.6862, 0.6894, 0.2246, 0.9716, -0.0741, 0.2408, 0.1096, 0.9644, 3.511e-08, -0.4264, 0.9045, 0.9045, 5.855e-08, -0.4264, 0.9045, 0.4139, 0.1023, 0.9045, -0.1023, 0.4139, 0.9045, -0.4264, -1.755e-08, 0.5161, 0.6835, -0.5161, 0.2725, 0.9547, -0.1196, -0.7833, -0.1919, -0.5913, 0.9146, 0.2664, -0.3043, 0.2246, 0.9716, -0.0741, 0.5161, 0.6835, -0.5161, 0.9146, 0.2664, -0.3043, 0.2408, 0.1096, 0.9644, -0.2419, 0.9353, -0.2582, 0.7723, 0.6234, 0.1225, 0.7071, 0.7071, 2.373e-08, -0.7071, 0.7071, 3.493e-08, 0.7723, 0.6234, 0.1225, 0.9146, 0.2664, -0.3043, 0.7068, -0.7075, 0.001117, 0.7071, 0.7071, 2.373e-08, 0.9146, 0.2664, -0.3043, -0.7833, -0.1919, -0.5913, -0.7068, -0.7075, 0.001117, 0.7068, -0.7075, 0.001117, 0.4139, -0.9045, 0.1023, -9.399e-06, -0.9805, -0.1967, -0.317, -0.9045, -0.2852, 0.0, -0.9045, -0.4264])] * 3)])

# ---- objects
ob_1xpin = bpy.data.objects.new('1xPin', me_m20_9990345_1_004)
ob_1xpin_gebogen = bpy.data.objects.new('1xPin-Gebogen', me_m20_9990345_1_001)

# ---- transforms, parenting, visibility, modifiers, constraints
ob_1xpin.location = (0.0, 0.0, 0.0)
ob_1xpin.rotation_euler = (1.571, 3.142, 0.0)
_m = ob_1xpin.modifiers.new('Smooth by Angle', 'NODES')
_m.node_group = ng_smooth_by_angle_004
_m.use_pin_to_last = True
_m.show_group_selector = False
ob_1xpin_gebogen.location = (0.0, 0.0, 0.0)
ob_1xpin_gebogen.rotation_euler = (1.571, 3.142, 0.0)
_m = ob_1xpin_gebogen.modifiers.new('Smooth by Angle', 'NODES')
_m.node_group = ng_smooth_by_angle_001
_m.use_pin_to_last = True
_m.show_group_selector = False

# ---- collection membership
col_collection.objects.link(ob_1xpin)
col_collection.objects.link(ob_1xpin_gebogen)

# ---- scene / render settings (as saved in the file)
scene.frame_start = 1; scene.frame_end = 250; scene.frame_set(1)
scene.render.engine = 'BLENDER_EEVEE_NEXT'
scene.unit_settings.scale_length = 0.001
bpy.context.view_layer.update()

# ---- added for rendering (the .blend has no active camera and no usable light): camera, sun
cam_auto = bpy.data.cameras.new('AutoCamera')
cam_auto.lens = 50.0
cam_auto.sensor_width = 36.0
cam_auto.clip_end = 1000.0
ob_auto_camera = bpy.data.objects.new('AutoCamera', cam_auto)
scene.collection.objects.link(ob_auto_camera)
ob_auto_camera.location = (12.1932, -13.1239, 9.5266)
ob_auto_camera.rotation_euler = (1.09748, -7.21219e-08, 0.694738)
scene.camera = ob_auto_camera
light_auto_sun = bpy.data.lights.new('AutoSun', 'SUN')
light_auto_sun.energy = 3.0
light_auto_sun.angle = 0.0523599
ob_auto_sun = bpy.data.objects.new('AutoSun', light_auto_sun)
scene.collection.objects.link(ob_auto_sun)
ob_auto_sun.rotation_euler = (0.872665, 0.174533, 0.523599)
bpy.context.view_layer.update()
